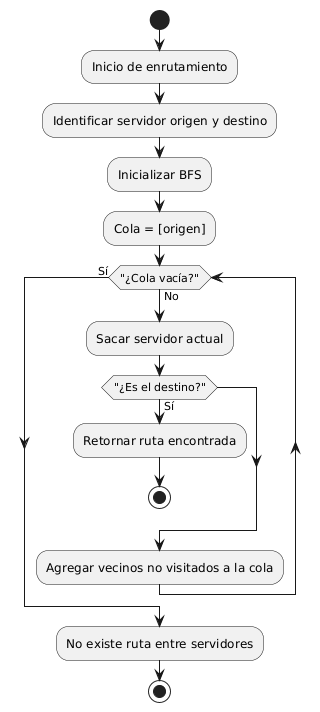

The diagram above was rendered by PlantUML. Its source (embedded in the PNG):
@startuml
start
:Inicio de enrutamiento;
:Identificar servidor origen y destino;
:Inicializar BFS;
:Cola = [origen];

while ("¿Cola vacía?") is (No)
    :Sacar servidor actual;

    if ("¿Es el destino?") then (Sí)
        :Retornar ruta encontrada;
        stop
    endif

    :Agregar vecinos no visitados a la cola;
endwhile (Sí)

:No existe ruta entre servidores;
stop
@enduml